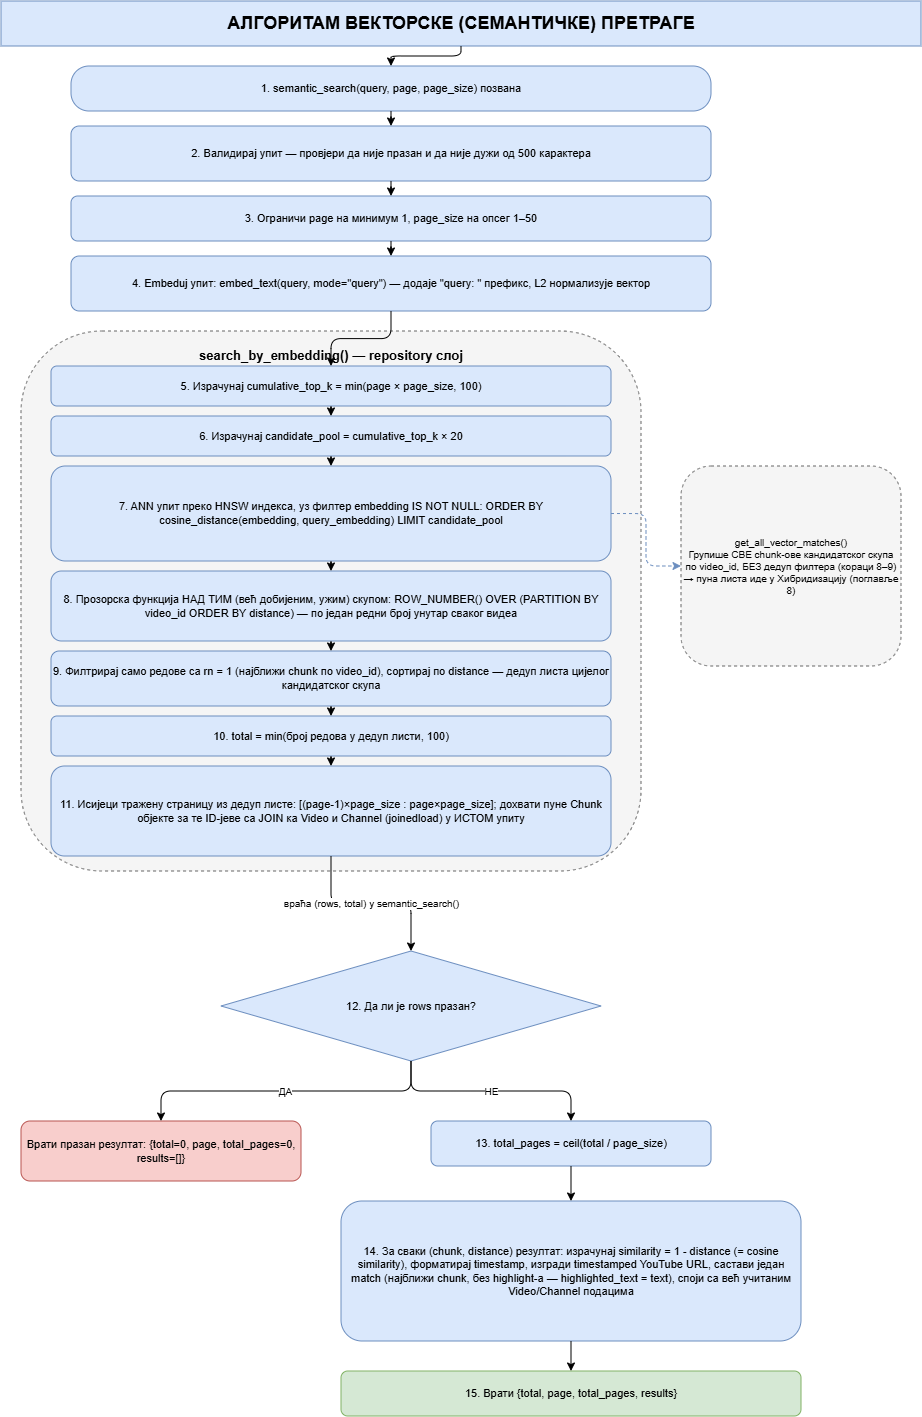

The diagram above was exported from draw.io. Its source (the exported page's mxGraphModel, read from the mxfile embedded in the PNG):
<mxGraphModel dx="2402" dy="1528" grid="0" gridSize="10" guides="1" tooltips="1" connect="1" arrows="1" fold="1" page="1" pageScale="1" pageWidth="1000" pageHeight="1500" background="#FFFFFF" math="0" shadow="0">
  <root>
    <mxCell id="0" />
    <mxCell id="1" parent="0" />
    <mxCell id="header" parent="1" style="rounded=0;whiteSpace=wrap;html=1;fillColor=#dae8fc;strokeColor=#6c8ebf;fontSize=18;fontStyle=1;" value="АЛГОРИТАМ ВЕКТОРСКЕ (СЕМАНТИЧКЕ) ПРЕТРАГЕ" vertex="1">
      <mxGeometry height="45" width="920" x="40" y="10" as="geometry" />
    </mxCell>
    <mxCell id="step1" parent="1" style="rounded=1;arcSize=40;whiteSpace=wrap;html=1;fillColor=#dae8fc;strokeColor=#6c8ebf;fontSize=11;" value="1. semantic_search(query, page, page_size) позвана" vertex="1">
      <mxGeometry height="45" width="640" x="110" y="75" as="geometry" />
    </mxCell>
    <mxCell id="step2" parent="1" style="rounded=1;whiteSpace=wrap;html=1;fillColor=#dae8fc;strokeColor=#6c8ebf;fontSize=11;" value="2. Валидирај упит — провјери да није празан и да није дужи од 500 карактера" vertex="1">
      <mxGeometry height="55" width="640" x="110" y="135" as="geometry" />
    </mxCell>
    <mxCell id="step3" parent="1" style="rounded=1;whiteSpace=wrap;html=1;fillColor=#dae8fc;strokeColor=#6c8ebf;fontSize=11;" value="3. Ограничи page на минимум 1, page_size на опсег 1–50" vertex="1">
      <mxGeometry height="45" width="640" x="110" y="205" as="geometry" />
    </mxCell>
    <mxCell id="step4" parent="1" style="rounded=1;whiteSpace=wrap;html=1;fillColor=#dae8fc;strokeColor=#6c8ebf;fontSize=11;" value="4. Embeduj упит: embed_text(query, mode=&quot;query&quot;) — додаје &quot;query: &quot; префикс, L2 нормализује вектор" vertex="1">
      <mxGeometry height="55" width="640" x="110" y="265" as="geometry" />
    </mxCell>
    <mxCell id="container" parent="1" style="rounded=1;dashed=1;whiteSpace=wrap;html=1;fillColor=#f5f5f5;strokeColor=#666666;fontSize=13;fontStyle=1;verticalAlign=top;spacingTop=10;" value="search_by_embedding() — repository слој" vertex="1">
      <mxGeometry height="540" width="620" x="60" y="340" as="geometry" />
    </mxCell>
    <mxCell id="step5" parent="1" style="rounded=1;whiteSpace=wrap;html=1;fillColor=#dae8fc;strokeColor=#6c8ebf;fontSize=11;" value="5. Израчунај cumulative_top_k = min(page × page_size, 100)" vertex="1">
      <mxGeometry height="40" width="560" x="90" y="375" as="geometry" />
    </mxCell>
    <mxCell id="step6" parent="1" style="rounded=1;whiteSpace=wrap;html=1;fillColor=#dae8fc;strokeColor=#6c8ebf;fontSize=11;" value="6. Израчунај candidate_pool = cumulative_top_k × 20" vertex="1">
      <mxGeometry height="40" width="560" x="90" y="425" as="geometry" />
    </mxCell>
    <mxCell id="step7" parent="1" style="rounded=1;whiteSpace=wrap;html=1;fillColor=#dae8fc;strokeColor=#6c8ebf;fontSize=11;" value="7. ANN упит преко HNSW индекса, уз филтер embedding IS NOT NULL: ORDER BY cosine_distance(embedding, query_embedding) LIMIT candidate_pool" vertex="1">
      <mxGeometry height="95" width="560" x="90" y="475" as="geometry" />
    </mxCell>
    <mxCell id="step8" parent="1" style="rounded=1;whiteSpace=wrap;html=1;fillColor=#dae8fc;strokeColor=#6c8ebf;fontSize=11;" value="8. Прозорска функција НАД ТИМ (већ добијеним, ужим) скупом: ROW_NUMBER() OVER (PARTITION BY video_id ORDER BY distance) — по један редни број унутар сваког видеа" vertex="1">
      <mxGeometry height="70" width="560" x="90" y="580" as="geometry" />
    </mxCell>
    <mxCell id="step9" parent="1" style="rounded=1;whiteSpace=wrap;html=1;fillColor=#dae8fc;strokeColor=#6c8ebf;fontSize=11;" value="9. Филтрирај само редове са rn = 1 (најближи chunk по video_id), сортирај по distance — дедуп листа цијелог кандидатског скупа" vertex="1">
      <mxGeometry height="55" width="560" x="90" y="660" as="geometry" />
    </mxCell>
    <mxCell id="step10" parent="1" style="rounded=1;whiteSpace=wrap;html=1;fillColor=#dae8fc;strokeColor=#6c8ebf;fontSize=11;" value="10. total = min(број редова у дедуп листи, 100)" vertex="1">
      <mxGeometry height="40" width="560" x="90" y="725" as="geometry" />
    </mxCell>
    <mxCell id="step11" parent="1" style="rounded=1;whiteSpace=wrap;html=1;fillColor=#dae8fc;strokeColor=#6c8ebf;fontSize=11;" value="11. Исијеци тражену страницу из дедуп листе: [(page-1)×page_size : page×page_size]; дохвати пуне Chunk објекте за те ID-јеве са JOIN ка Video и Channel (joinedload) у ИСТОМ упиту" vertex="1">
      <mxGeometry height="90" width="560" x="90" y="775" as="geometry" />
    </mxCell>
    <mxCell id="sidebox" parent="1" style="rounded=1;dashed=1;whiteSpace=wrap;html=1;fillColor=#f5f5f5;strokeColor=#666666;fontSize=10;" value="get_all_vector_matches()&#10;Групише СВЕ chunk-ове кандидатског скупа по video_id, БЕЗ дедуп филтера (кораци 8–9) → пуна листа иде у Хибридизацију (поглавље 8)" vertex="1">
      <mxGeometry height="200" width="220" x="720" y="475" as="geometry" />
    </mxCell>
    <mxCell id="decision12" parent="1" style="rhombus;whiteSpace=wrap;html=1;fillColor=#dae8fc;strokeColor=#6c8ebf;fontSize=11;" value="12. Да ли је rows празан?" vertex="1">
      <mxGeometry height="110" width="380" x="260" y="960" as="geometry" />
    </mxCell>
    <mxCell id="redbox" parent="1" style="rounded=1;whiteSpace=wrap;html=1;fillColor=#f8cecc;strokeColor=#b85450;fontSize=11;" value="Врати празан резултат: {total=0, page, total_pages=0, results=[]}" vertex="1">
      <mxGeometry height="60" width="280" x="60" y="1130" as="geometry" />
    </mxCell>
    <mxCell id="step13" parent="1" style="rounded=1;whiteSpace=wrap;html=1;fillColor=#dae8fc;strokeColor=#6c8ebf;fontSize=11;" value="13. total_pages = ceil(total / page_size)" vertex="1">
      <mxGeometry height="45" width="280" x="470" y="1130" as="geometry" />
    </mxCell>
    <mxCell id="step14" parent="1" style="rounded=1;whiteSpace=wrap;html=1;fillColor=#dae8fc;strokeColor=#6c8ebf;fontSize=11;" value="14. За сваки (chunk, distance) резултат: израчунај similarity = 1 - distance (= cosine similarity), форматирај timestamp, изгради timestamped YouTube URL, састави један match (најближи chunk, без highlight-а — highlighted_text = text), споји са већ учитаним Video/Channel подацима" vertex="1">
      <mxGeometry height="140" width="460" x="380" y="1210" as="geometry" />
    </mxCell>
    <mxCell id="step15" parent="1" style="rounded=1;whiteSpace=wrap;html=1;fillColor=#d5e8d4;strokeColor=#82b366;fontSize=11;" value="15. Врати {total, page, total_pages, results}" vertex="1">
      <mxGeometry height="45" width="460" x="380" y="1380" as="geometry" />
    </mxCell>
    <mxCell id="e1" edge="1" parent="1" source="header" style="edgeStyle=orthogonalEdgeStyle;html=1;strokeColor=#000000;" target="step1">
      <mxGeometry relative="1" as="geometry" />
    </mxCell>
    <mxCell id="e2" edge="1" parent="1" source="step1" style="edgeStyle=orthogonalEdgeStyle;html=1;strokeColor=#000000;" target="step2">
      <mxGeometry relative="1" as="geometry" />
    </mxCell>
    <mxCell id="e3" edge="1" parent="1" source="step2" style="edgeStyle=orthogonalEdgeStyle;html=1;strokeColor=#000000;" target="step3">
      <mxGeometry relative="1" as="geometry" />
    </mxCell>
    <mxCell id="e4" edge="1" parent="1" source="step3" style="edgeStyle=orthogonalEdgeStyle;html=1;strokeColor=#000000;" target="step4">
      <mxGeometry relative="1" as="geometry" />
    </mxCell>
    <mxCell id="e5" edge="1" parent="1" source="step4" style="edgeStyle=orthogonalEdgeStyle;html=1;strokeColor=#000000;" target="step5">
      <mxGeometry relative="1" as="geometry" />
    </mxCell>
    <mxCell id="e6" edge="1" parent="1" source="step5" style="edgeStyle=orthogonalEdgeStyle;html=1;strokeColor=#000000;" target="step6">
      <mxGeometry relative="1" as="geometry" />
    </mxCell>
    <mxCell id="e7" edge="1" parent="1" source="step6" style="edgeStyle=orthogonalEdgeStyle;html=1;strokeColor=#000000;" target="step7">
      <mxGeometry relative="1" as="geometry" />
    </mxCell>
    <mxCell id="e8" edge="1" parent="1" source="step7" style="edgeStyle=orthogonalEdgeStyle;html=1;strokeColor=#000000;" target="step8">
      <mxGeometry relative="1" as="geometry" />
    </mxCell>
    <mxCell id="e9" edge="1" parent="1" source="step8" style="edgeStyle=orthogonalEdgeStyle;html=1;strokeColor=#000000;" target="step9">
      <mxGeometry relative="1" as="geometry" />
    </mxCell>
    <mxCell id="e10" edge="1" parent="1" source="step9" style="edgeStyle=orthogonalEdgeStyle;html=1;strokeColor=#000000;" target="step10">
      <mxGeometry relative="1" as="geometry" />
    </mxCell>
    <mxCell id="e11" edge="1" parent="1" source="step10" style="edgeStyle=orthogonalEdgeStyle;html=1;strokeColor=#000000;" target="step11">
      <mxGeometry relative="1" as="geometry" />
    </mxCell>
    <mxCell id="e12" edge="1" parent="1" source="step7" style="edgeStyle=orthogonalEdgeStyle;html=1;strokeColor=#6c8ebf;dashed=1;exitX=1;exitY=0.5;entryX=0;entryY=0.5;" target="sidebox">
      <mxGeometry relative="1" as="geometry" />
    </mxCell>
    <mxCell id="e13" edge="1" parent="1" source="step11" style="edgeStyle=orthogonalEdgeStyle;html=1;strokeColor=#000000;fontSize=10;" target="decision12" value="враћа (rows, total) у semantic_search()">
      <mxGeometry relative="1" as="geometry" />
    </mxCell>
    <mxCell id="e14" edge="1" parent="1" source="decision12" style="edgeStyle=orthogonalEdgeStyle;html=1;strokeColor=#000000;fontSize=10;" target="redbox" value="ДА">
      <mxGeometry relative="1" as="geometry" />
    </mxCell>
    <mxCell id="e15" edge="1" parent="1" source="decision12" style="edgeStyle=orthogonalEdgeStyle;html=1;strokeColor=#000000;fontSize=10;" target="step13" value="НЕ">
      <mxGeometry relative="1" as="geometry" />
    </mxCell>
    <mxCell id="e16" edge="1" parent="1" source="step13" style="edgeStyle=orthogonalEdgeStyle;html=1;strokeColor=#000000;" target="step14">
      <mxGeometry relative="1" as="geometry" />
    </mxCell>
    <mxCell id="e17" edge="1" parent="1" source="step14" style="edgeStyle=orthogonalEdgeStyle;html=1;strokeColor=#000000;" target="step15">
      <mxGeometry relative="1" as="geometry" />
    </mxCell>
  </root>
</mxGraphModel>